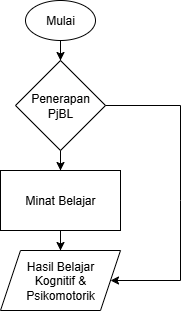

The diagram above was exported from draw.io. Its source (the exported page's mxGraphModel, read from the mxfile embedded in the PNG):
<mxGraphModel dx="909" dy="442" grid="1" gridSize="10" guides="1" tooltips="1" connect="1" arrows="1" fold="1" page="1" pageScale="1" pageWidth="827" pageHeight="1169" math="0" shadow="0">
  <root>
    <mxCell id="0" />
    <mxCell id="1" parent="0" />
    <mxCell id="QjOzf0bI0TSOH9qsH-KH-5" value="" style="edgeStyle=orthogonalEdgeStyle;rounded=0;orthogonalLoop=1;jettySize=auto;html=1;" parent="1" source="QjOzf0bI0TSOH9qsH-KH-1" target="QjOzf0bI0TSOH9qsH-KH-3" edge="1">
      <mxGeometry relative="1" as="geometry" />
    </mxCell>
    <mxCell id="QjOzf0bI0TSOH9qsH-KH-1" value="Mulai" style="ellipse;whiteSpace=wrap;html=1;" parent="1" vertex="1">
      <mxGeometry x="225" y="110" width="70" height="40" as="geometry" />
    </mxCell>
    <mxCell id="QjOzf0bI0TSOH9qsH-KH-7" value="" style="edgeStyle=orthogonalEdgeStyle;rounded=0;orthogonalLoop=1;jettySize=auto;html=1;" parent="1" source="QjOzf0bI0TSOH9qsH-KH-2" target="QjOzf0bI0TSOH9qsH-KH-4" edge="1">
      <mxGeometry relative="1" as="geometry" />
    </mxCell>
    <mxCell id="QjOzf0bI0TSOH9qsH-KH-2" value="Minat Belajar" style="rounded=0;whiteSpace=wrap;html=1;" parent="1" vertex="1">
      <mxGeometry x="200" y="280" width="120" height="60" as="geometry" />
    </mxCell>
    <mxCell id="QjOzf0bI0TSOH9qsH-KH-13" style="edgeStyle=orthogonalEdgeStyle;rounded=0;orthogonalLoop=1;jettySize=auto;html=1;" parent="1" source="QjOzf0bI0TSOH9qsH-KH-3" target="QjOzf0bI0TSOH9qsH-KH-2" edge="1">
      <mxGeometry relative="1" as="geometry" />
    </mxCell>
    <mxCell id="QjOzf0bI0TSOH9qsH-KH-3" value="Penerapan&lt;div&gt;PjBL&lt;/div&gt;" style="rhombus;whiteSpace=wrap;html=1;" parent="1" vertex="1">
      <mxGeometry x="215" y="170" width="90" height="90" as="geometry" />
    </mxCell>
    <mxCell id="QjOzf0bI0TSOH9qsH-KH-4" value="Hasil Belajar&lt;div&gt;Kognitif &amp;amp; Psikomotorik&lt;/div&gt;" style="shape=parallelogram;perimeter=parallelogramPerimeter;whiteSpace=wrap;html=1;fixedSize=1;" parent="1" vertex="1">
      <mxGeometry x="200" y="360" width="120" height="60" as="geometry" />
    </mxCell>
    <mxCell id="QjOzf0bI0TSOH9qsH-KH-8" value="" style="endArrow=classic;html=1;rounded=0;entryX=1;entryY=0.5;entryDx=0;entryDy=0;exitX=1;exitY=0.5;exitDx=0;exitDy=0;" parent="1" source="QjOzf0bI0TSOH9qsH-KH-3" target="QjOzf0bI0TSOH9qsH-KH-4" edge="1">
      <mxGeometry width="50" height="50" relative="1" as="geometry">
        <mxPoint x="300" y="210" as="sourcePoint" />
        <mxPoint x="310" y="470" as="targetPoint" />
        <Array as="points">
          <mxPoint x="380" y="215" />
          <mxPoint x="380" y="310" />
          <mxPoint x="380" y="390" />
        </Array>
      </mxGeometry>
    </mxCell>
  </root>
</mxGraphModel>